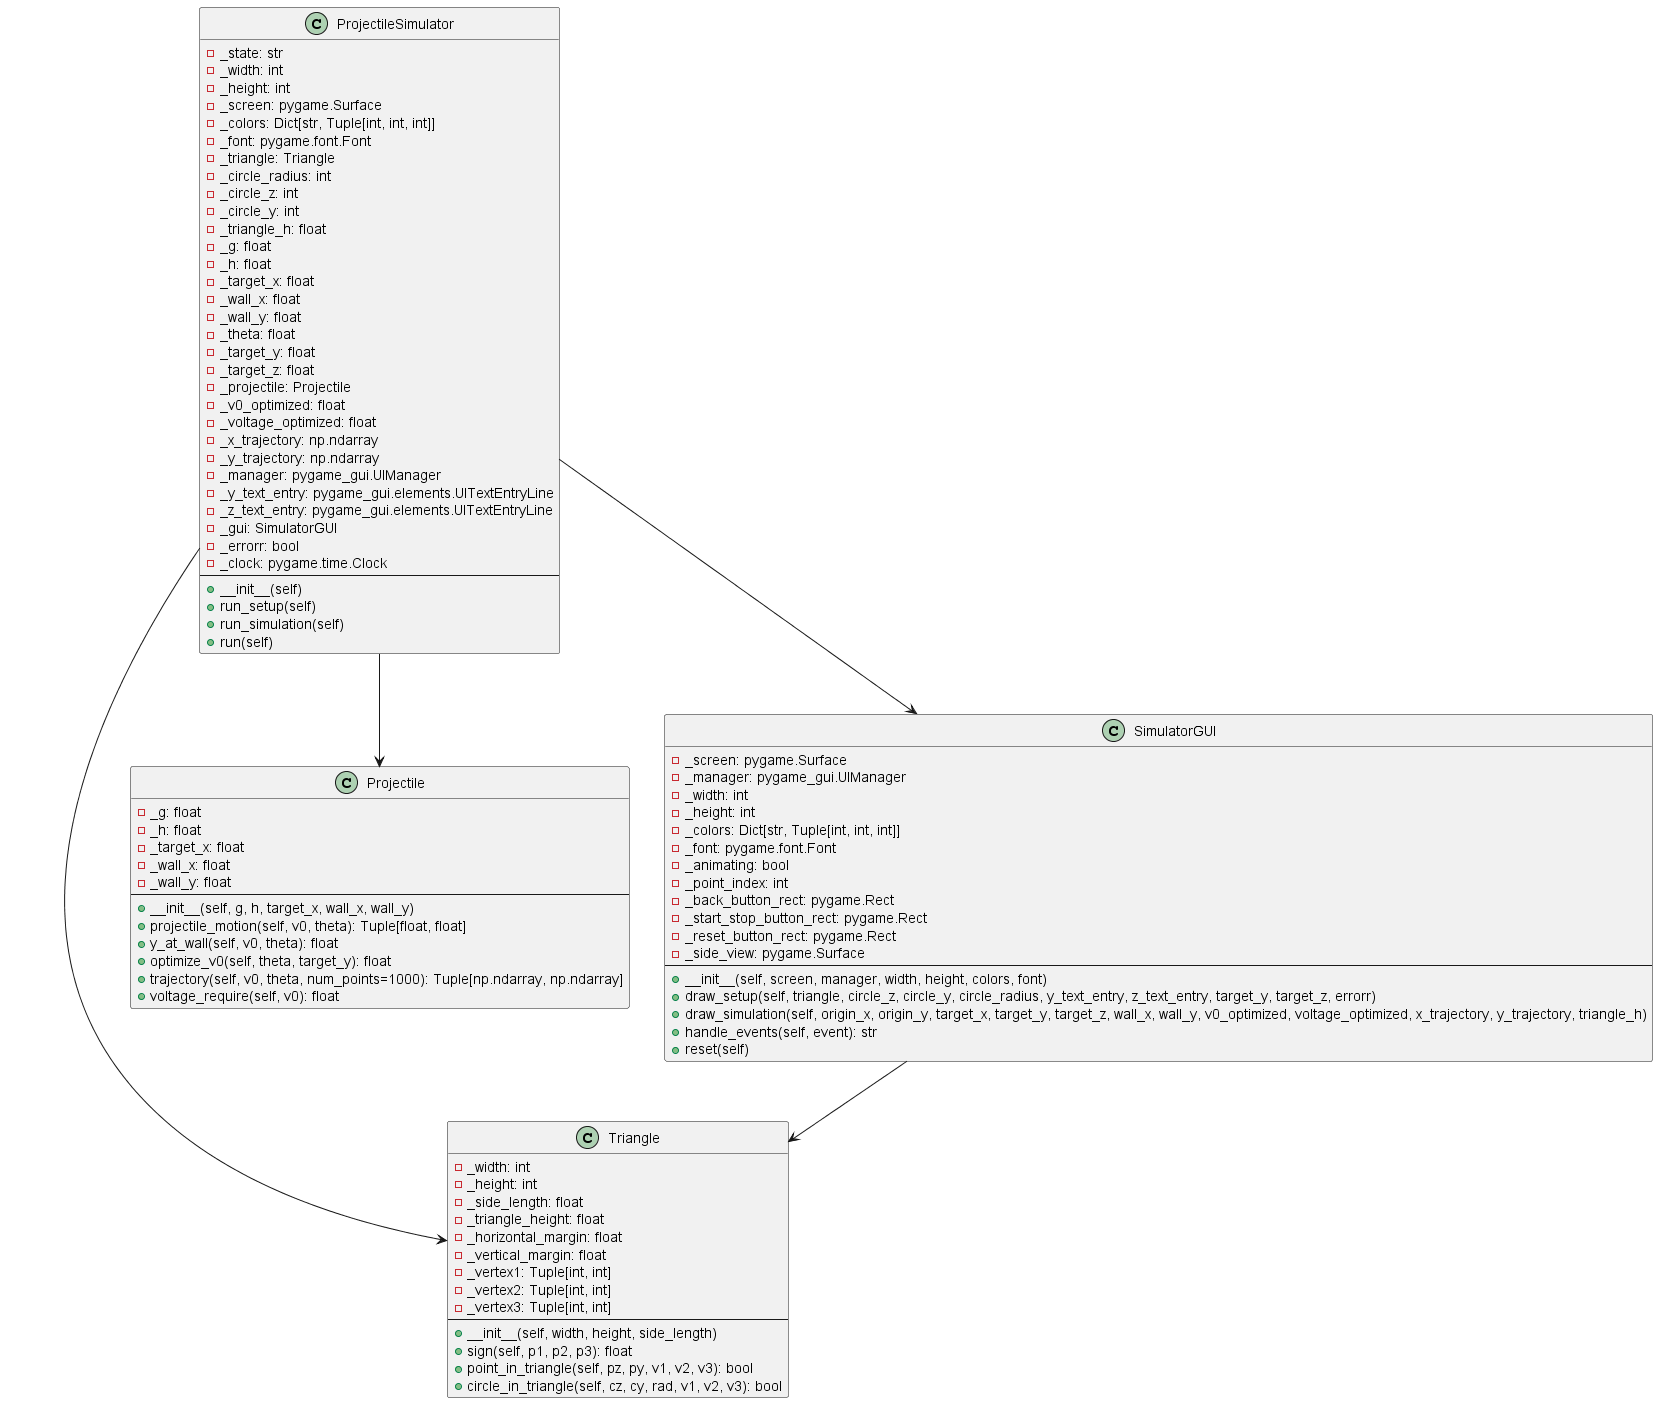

The diagram above was rendered by PlantUML. Its source (embedded in the PNG):
@startuml

class Triangle {
    - _width: int
    - _height: int
    - _side_length: float
    - _triangle_height: float
    - _horizontal_margin: float
    - _vertical_margin: float
    - _vertex1: Tuple[int, int]
    - _vertex2: Tuple[int, int]
    - _vertex3: Tuple[int, int]
    --
    + __init__(self, width, height, side_length)
    + sign(self, p1, p2, p3): float
    + point_in_triangle(self, pz, py, v1, v2, v3): bool
    + circle_in_triangle(self, cz, cy, rad, v1, v2, v3): bool
}

class Projectile {
    - _g: float
    - _h: float
    - _target_x: float
    - _wall_x: float
    - _wall_y: float
    --
    + __init__(self, g, h, target_x, wall_x, wall_y)
    + projectile_motion(self, v0, theta): Tuple[float, float]
    + y_at_wall(self, v0, theta): float
    + optimize_v0(self, theta, target_y): float
    + trajectory(self, v0, theta, num_points=1000): Tuple[np.ndarray, np.ndarray]
    + voltage_require(self, v0): float
}

class SimulatorGUI {
    - _screen: pygame.Surface
    - _manager: pygame_gui.UIManager
    - _width: int
    - _height: int
    - _colors: Dict[str, Tuple[int, int, int]]
    - _font: pygame.font.Font
    - _animating: bool
    - _point_index: int
    - _back_button_rect: pygame.Rect
    - _start_stop_button_rect: pygame.Rect
    - _reset_button_rect: pygame.Rect
    - _side_view: pygame.Surface
    --
    + __init__(self, screen, manager, width, height, colors, font)
    + draw_setup(self, triangle, circle_z, circle_y, circle_radius, y_text_entry, z_text_entry, target_y, target_z, errorr)
    + draw_simulation(self, origin_x, origin_y, target_x, target_y, target_z, wall_x, wall_y, v0_optimized, voltage_optimized, x_trajectory, y_trajectory, triangle_h)
    + handle_events(self, event): str
    + reset(self)
}

class ProjectileSimulator {
    - _state: str
    - _width: int
    - _height: int
    - _screen: pygame.Surface
    - _colors: Dict[str, Tuple[int, int, int]]
    - _font: pygame.font.Font
    - _triangle: Triangle
    - _circle_radius: int
    - _circle_z: int
    - _circle_y: int
    - _triangle_h: float
    - _g: float
    - _h: float
    - _target_x: float
    - _wall_x: float
    - _wall_y: float
    - _theta: float
    - _target_y: float
    - _target_z: float
    - _projectile: Projectile
    - _v0_optimized: float
    - _voltage_optimized: float
    - _x_trajectory: np.ndarray
    - _y_trajectory: np.ndarray
    - _manager: pygame_gui.UIManager
    - _y_text_entry: pygame_gui.elements.UITextEntryLine
    - _z_text_entry: pygame_gui.elements.UITextEntryLine
    - _gui: SimulatorGUI
    - _errorr: bool
    - _clock: pygame.time.Clock
    --
    + __init__(self)
    + run_setup(self)
    + run_simulation(self)
    + run(self)
}

ProjectileSimulator --> Triangle
ProjectileSimulator --> Projectile
ProjectileSimulator --> SimulatorGUI
SimulatorGUI --> Triangle
@enduml